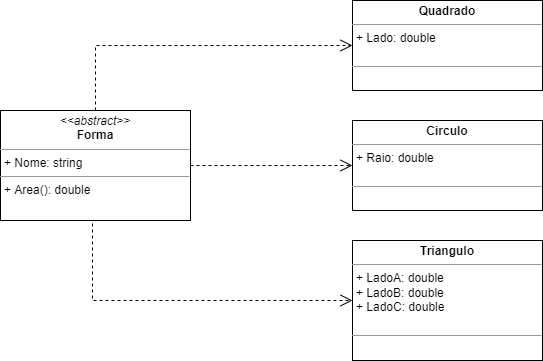

The diagram above was exported from draw.io. Its source (the exported page's mxGraphModel, read from the mxfile embedded in the PNG):
<mxGraphModel dx="782" dy="434" grid="1" gridSize="10" guides="1" tooltips="1" connect="1" arrows="1" fold="1" page="1" pageScale="1" pageWidth="850" pageHeight="1100" background="none" math="0" shadow="0">
  <root>
    <mxCell id="0" />
    <mxCell id="1" parent="0" />
    <mxCell id="2" style="edgeStyle=orthogonalEdgeStyle;rounded=0;html=1;labelBackgroundColor=none;startFill=0;endArrow=open;endFill=0;endSize=10;fontFamily=Verdana;fontSize=10;dashed=1;exitX=0.5;exitY=0;exitDx=0;exitDy=0;entryX=0;entryY=0.5;entryDx=0;entryDy=0;" edge="1" source="3" target="4" parent="1">
      <mxGeometry relative="1" as="geometry">
        <mxPoint x="410" y="80" as="targetPoint" />
      </mxGeometry>
    </mxCell>
    <mxCell id="3" value="&lt;p style=&quot;margin: 0px ; margin-top: 4px ; text-align: center&quot;&gt;&lt;i&gt;&amp;lt;&amp;lt;abstract&amp;gt;&amp;gt;&lt;/i&gt;&lt;br&gt;&lt;b&gt;Forma&lt;/b&gt;&lt;/p&gt;&lt;hr size=&quot;1&quot;&gt;&lt;p style=&quot;margin: 0px ; margin-left: 4px&quot;&gt;+ Nome: string&lt;br&gt;&lt;/p&gt;&lt;hr size=&quot;1&quot;&gt;&lt;p style=&quot;margin: 0px ; margin-left: 4px&quot;&gt;+ Area(): double&lt;br&gt;&lt;br&gt;&lt;/p&gt;" style="verticalAlign=top;align=left;overflow=fill;fontSize=12;fontFamily=Helvetica;html=1;rounded=0;shadow=0;comic=0;labelBackgroundColor=none;strokeWidth=1" vertex="1" parent="1">
      <mxGeometry x="88" y="150" width="190" height="110" as="geometry" />
    </mxCell>
    <mxCell id="4" value="&lt;p style=&quot;margin: 0px ; margin-top: 4px ; text-align: center&quot;&gt;&lt;b&gt;Quadrado&lt;/b&gt;&lt;/p&gt;&lt;hr size=&quot;1&quot;&gt;&lt;p style=&quot;margin: 0px ; margin-left: 4px&quot;&gt;+ Lado: double&lt;br&gt;&lt;br&gt;&lt;/p&gt;&lt;hr size=&quot;1&quot;&gt;&lt;p style=&quot;margin: 0px ; margin-left: 4px&quot;&gt;&lt;br&gt;&lt;/p&gt;" style="verticalAlign=top;align=left;overflow=fill;fontSize=12;fontFamily=Helvetica;html=1;rounded=0;shadow=0;comic=0;labelBackgroundColor=none;strokeWidth=1" vertex="1" parent="1">
      <mxGeometry x="440" y="40" width="190" height="90" as="geometry" />
    </mxCell>
    <mxCell id="5" value="&lt;p style=&quot;margin: 0px ; margin-top: 4px ; text-align: center&quot;&gt;&lt;b&gt;Circulo&lt;/b&gt;&lt;/p&gt;&lt;hr size=&quot;1&quot;&gt;&lt;p style=&quot;margin: 0px ; margin-left: 4px&quot;&gt;+ Raio: double&lt;br&gt;&lt;br&gt;&lt;/p&gt;&lt;hr size=&quot;1&quot;&gt;&lt;p style=&quot;margin: 0px ; margin-left: 4px&quot;&gt;&lt;br&gt;&lt;/p&gt;" style="verticalAlign=top;align=left;overflow=fill;fontSize=12;fontFamily=Helvetica;html=1;rounded=0;shadow=0;comic=0;labelBackgroundColor=none;strokeWidth=1" vertex="1" parent="1">
      <mxGeometry x="440" y="160" width="190" height="90" as="geometry" />
    </mxCell>
    <mxCell id="6" value="&lt;p style=&quot;margin: 0px ; margin-top: 4px ; text-align: center&quot;&gt;&lt;b&gt;Triangulo&lt;/b&gt;&lt;/p&gt;&lt;hr size=&quot;1&quot;&gt;&lt;p style=&quot;margin: 0px ; margin-left: 4px&quot;&gt;+ LadoA: double&lt;/p&gt;&lt;p style=&quot;margin: 0px ; margin-left: 4px&quot;&gt;+ LadoB: double&lt;/p&gt;&lt;p style=&quot;margin: 0px ; margin-left: 4px&quot;&gt;+ LadoC: double&lt;br&gt;&lt;br&gt;&lt;/p&gt;&lt;hr size=&quot;1&quot;&gt;&lt;p style=&quot;margin: 0px ; margin-left: 4px&quot;&gt;&lt;br&gt;&lt;/p&gt;" style="verticalAlign=top;align=left;overflow=fill;fontSize=12;fontFamily=Helvetica;html=1;rounded=0;shadow=0;comic=0;labelBackgroundColor=none;strokeWidth=1" vertex="1" parent="1">
      <mxGeometry x="440" y="280" width="190" height="120" as="geometry" />
    </mxCell>
    <mxCell id="7" style="edgeStyle=orthogonalEdgeStyle;rounded=0;html=1;dashed=1;labelBackgroundColor=none;startFill=0;endArrow=open;endFill=0;endSize=10;fontFamily=Verdana;fontSize=10;exitX=0.5;exitY=1;exitDx=0;exitDy=0;entryX=0;entryY=0.5;entryDx=0;entryDy=0;" edge="1" source="3" target="6" parent="1">
      <mxGeometry relative="1" as="geometry">
        <Array as="points">
          <mxPoint x="180" y="260" />
          <mxPoint x="180" y="340" />
        </Array>
        <mxPoint x="262.0899999999999" y="216.01" as="sourcePoint" />
        <mxPoint x="450" y="215" as="targetPoint" />
      </mxGeometry>
    </mxCell>
    <mxCell id="8" style="edgeStyle=orthogonalEdgeStyle;rounded=0;html=1;dashed=1;labelBackgroundColor=none;startFill=0;endArrow=open;endFill=0;endSize=10;fontFamily=Verdana;fontSize=10;entryX=0;entryY=0.5;entryDx=0;entryDy=0;exitX=1;exitY=0.5;exitDx=0;exitDy=0;" edge="1" source="3" target="5" parent="1">
      <mxGeometry relative="1" as="geometry">
        <Array as="points">
          <mxPoint x="380" y="205" />
          <mxPoint x="380" y="205" />
        </Array>
        <mxPoint x="220" y="270" as="sourcePoint" />
        <mxPoint x="450" y="350" as="targetPoint" />
      </mxGeometry>
    </mxCell>
  </root>
</mxGraphModel>